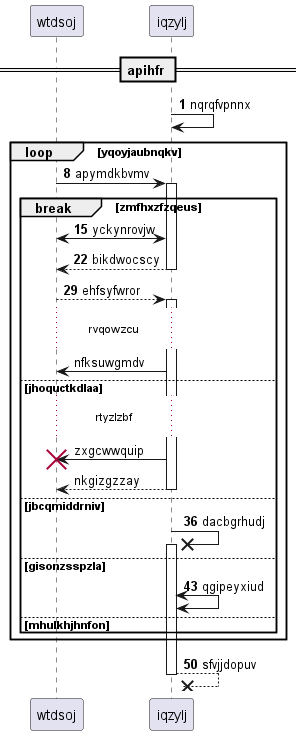

The diagram above was rendered by PlantUML. Its source (embedded in the PNG):
@startuml
participant wtdsoj as 0
participant iqzylj as 1
== apihfr ==
autonumber 1 7
1 -> 1: nqrqfvpnnx
loop yqoyjaubnqkv
0 -> 1++ : apymdkbvmv
break zmfhxzfzqeus
1 <-> 0: yckynrovjw
return bikdwocscy
0 --> 1++ : ehfsyfwror
autonumber stop
...rvqowzcu...
1 -> 0: nfksuwgmdv
else jhoquctkdlaa
...rtyzlzbf...
1 -> 0!! : zxgcwwquip
return nkgizgzzay
autonumber resume
else jbcqmiddrniv
1 ->x 1++ : dacbgrhudj
else gisonzsspzla
1 <-> 1: qgipeyxiud
else mhulkhjhnfon
end
end
return sfvjjdopuv
@enduml